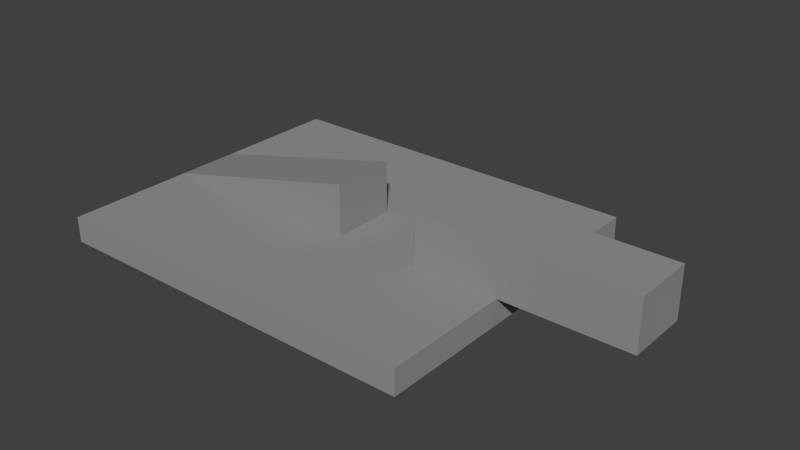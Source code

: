 # Source: BlockBoxPush.blend  (saved by Blender 2.72.0; exported with 4.5.12 LTS)
import bpy
from mathutils import Matrix  # noqa: F401  (used for matrix-valued properties, if any)

bpy.ops.wm.read_factory_settings(use_empty=True)
scene = bpy.context.scene
scene.name = 'Scene'

# ---- collections
col_collection_1 = bpy.data.collections.new('Collection 1'); scene.collection.children.link(col_collection_1)

# ---- materials (node trees are filled in below, after node groups)
mat_material = bpy.data.materials.new('Material')
mat_material.alpha_threshold = 0.0
mat_material.use_transparent_shadow = False
mat_material.diffuse_color = (0.3032, 0.3032, 0.3032, 1.0)
mat_material.roughness = 0.5
mat_material.specular_intensity = 0.0
mat_material.line_color = (0.0, 0.0, 0.0, 1.0)

# ---- material node trees

# ---- world
world_world = bpy.data.worlds.new('World'); scene.world = world_world
world_world.color = (0.05088, 0.05088, 0.05088)
world_world.use_sun_shadow = False
world_world.sun_shadow_jitter_overblur = 0.0
world_world.cycles.sampling_method = 'MANUAL'
world_world.cycles.sample_map_resolution = 256

# ---- meshes
me_cube = bpy.data.meshes.new('Cube')
me_cube.from_pydata([(2.5, -0.25, -0.2), (-0.5, -0.25, -0.2), (-0.5, 0.25, -0.2), (2.5, 0.25, -0.2), (2.5, -0.25, 1.192e-07), (-0.5, -0.25, 7.451e-09), (-0.5, 0.25, 7.451e-09), (2.5, 0.25, 1.192e-07), (1.833, -0.25, 7.451e-09), (1.167, -0.25, 7.451e-09), (1.167, 0.25, 7.451e-09), (1.833, 0.25, 7.451e-09), (1.833, -0.25, 0.4), (1.167, -0.25, 0.4), (1.167, 0.25, 0.4), (1.833, 0.25, 0.4), (2.5, -1.25, -0.2), (-0.5, -1.25, -0.2), (2.5, -1.25, 1.192e-07), (-0.5, -1.25, 1.192e-07), (-0.5, 1.25, -0.2), (2.5, 1.25, -0.2), (-0.5, 1.25, -3.278e-07), (2.5, 1.25, -3.278e-07), (3.5, -0.25, 0.4), (3.5, 0.25, 0.4), (3.5, -0.25, 1.192e-07), (3.5, 0.25, 1.192e-07)], [], [(9, 5, 6, 10), (1, 2, 20, 21, 3, 0, 16, 17), (1, 5, 6, 2), (4, 0, 3, 7), (4, 8, 11, 7), (23, 22, 6, 7), (9, 10, 14, 13), (8, 12, 15, 11), (13, 14, 6, 5), (12, 8, 26, 24), (14, 10, 6), (15, 12, 24, 25), (9, 13, 5), (11, 15, 25, 27), (18, 19, 17, 16), (5, 1, 17, 19), (0, 4, 18, 16), (22, 23, 21, 20), (7, 3, 21, 23), (2, 6, 22, 20), (8, 11, 10, 9), (19, 18, 4, 5), (25, 24, 26, 27), (7, 4, 26, 27)])
me_cube.materials.append(mat_material)
me_cube.use_remesh_preserve_volume = False
me_cube.use_remesh_preserve_attributes = False
me_cube.use_mirror_vertex_groups = False
me_cube.update()

# ---- objects
ob_cube = bpy.data.objects.new('Cube', me_cube)

# ---- transforms, parenting, visibility, modifiers, constraints
ob_cube.location = (0.0, 0.0, 0.0)
ob_cube.lock_rotations_4d = False
ob_cube.empty_display_type = 'ARROWS'
ob_cube.lineart.crease_threshold = 0.0

# ---- collection membership
col_collection_1.objects.link(ob_cube)

# ---- scene / render settings (as saved in the file)
scene.frame_start = 1; scene.frame_end = 250; scene.frame_set(0)
scene.render.engine = 'BLENDER_EEVEE_NEXT'
scene.render.resolution_percentage = 50
scene.render.dither_intensity = 0.0
scene.cycles.use_denoising = False
scene.cycles.samples = 10
scene.cycles.sampling_pattern = 'TABULATED_SOBOL'
scene.cycles.light_sampling_threshold = 0.0
scene.cycles.use_adaptive_sampling = False
scene.cycles.use_light_tree = False
scene.cycles.blur_glossy = 0.0
scene.cycles.volume_bounces = 1
scene.cycles.pixel_filter_type = 'GAUSSIAN'
scene.cycles.sample_clamp_indirect = 0.0
scene.view_settings.view_transform = 'Standard'
bpy.context.view_layer.update()

# ---- added for rendering (the .blend has no active camera and no usable light): camera, sun
cam_auto = bpy.data.cameras.new('AutoCamera')
cam_auto.lens = 50.0
cam_auto.sensor_width = 36.0
cam_auto.clip_end = 1000.0
ob_auto_camera = bpy.data.objects.new('AutoCamera', cam_auto)
scene.collection.objects.link(ob_auto_camera)
ob_auto_camera.location = (5.89944, -5.27933, 3.61955)
ob_auto_camera.rotation_euler = (1.09748, -7.21219e-08, 0.694738)
scene.camera = ob_auto_camera
light_auto_sun = bpy.data.lights.new('AutoSun', 'SUN')
light_auto_sun.energy = 3.0
light_auto_sun.angle = 0.0523599
ob_auto_sun = bpy.data.objects.new('AutoSun', light_auto_sun)
scene.collection.objects.link(ob_auto_sun)
ob_auto_sun.rotation_euler = (0.872665, 0.174533, 0.523599)
bpy.context.view_layer.update()
